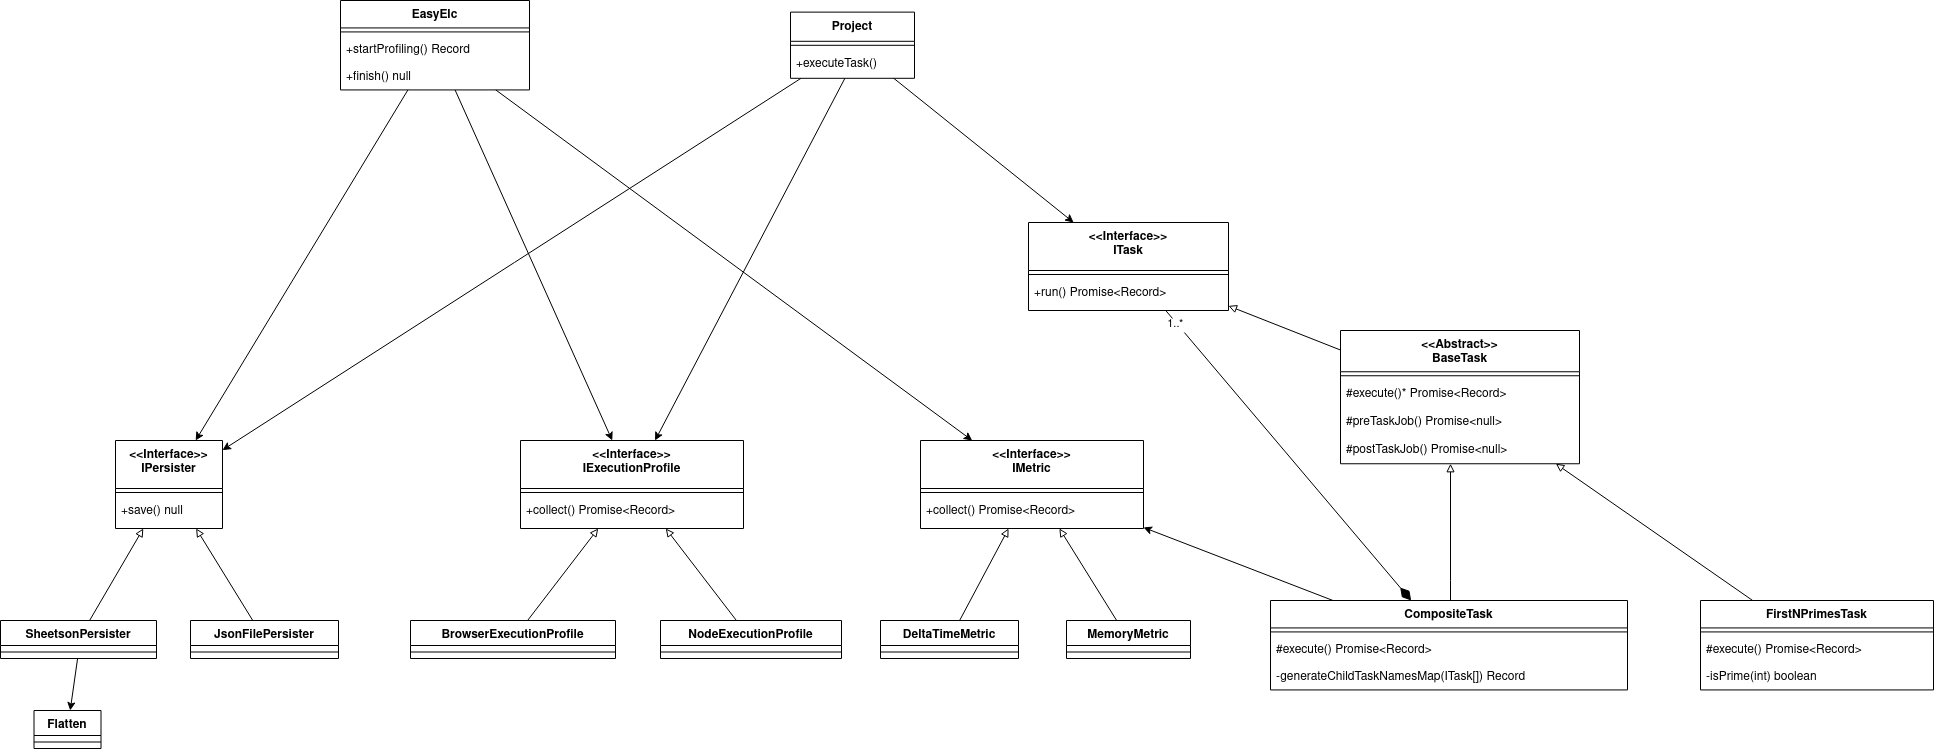

The diagram above was exported from draw.io. Its source (the exported page's mxGraphModel, read from the mxfile embedded in the PNG):
<mxGraphModel dx="3088" dy="982" grid="1" gridSize="10" guides="1" tooltips="1" connect="1" arrows="1" fold="1" page="1" pageScale="1" pageWidth="850" pageHeight="1100" math="0" shadow="0">
  <root>
    <mxCell id="0" />
    <mxCell id="1" parent="0" />
    <mxCell id="J9lG-xoCR0bPHYG1WlYy-79" style="rounded=0;orthogonalLoop=1;jettySize=auto;html=1;" edge="1" parent="1" source="J9lG-xoCR0bPHYG1WlYy-1" target="J9lG-xoCR0bPHYG1WlYy-10">
      <mxGeometry relative="1" as="geometry" />
    </mxCell>
    <mxCell id="J9lG-xoCR0bPHYG1WlYy-84" style="rounded=0;orthogonalLoop=1;jettySize=auto;html=1;" edge="1" parent="1" source="J9lG-xoCR0bPHYG1WlYy-1" target="J9lG-xoCR0bPHYG1WlYy-4">
      <mxGeometry relative="1" as="geometry" />
    </mxCell>
    <mxCell id="J9lG-xoCR0bPHYG1WlYy-1" value="Project" style="swimlane;fontStyle=1;align=center;verticalAlign=top;childLayout=stackLayout;horizontal=1;startSize=29.2;horizontalStack=0;resizeParent=1;resizeParentMax=0;resizeLast=0;collapsible=0;marginBottom=0;" vertex="1" parent="1">
      <mxGeometry x="230" y="81.61" width="124" height="66.2" as="geometry" />
    </mxCell>
    <mxCell id="J9lG-xoCR0bPHYG1WlYy-2" style="line;strokeWidth=1;fillColor=none;align=left;verticalAlign=middle;spacingTop=-1;spacingLeft=3;spacingRight=3;rotatable=0;labelPosition=right;points=[];portConstraint=eastwest;strokeColor=inherit;" vertex="1" parent="J9lG-xoCR0bPHYG1WlYy-1">
      <mxGeometry y="29.2" width="124" height="8" as="geometry" />
    </mxCell>
    <mxCell id="J9lG-xoCR0bPHYG1WlYy-3" value="+executeTask()" style="text;strokeColor=none;fillColor=none;align=left;verticalAlign=top;spacingLeft=4;spacingRight=4;overflow=hidden;rotatable=0;points=[[0,0.5],[1,0.5]];portConstraint=eastwest;" vertex="1" parent="J9lG-xoCR0bPHYG1WlYy-1">
      <mxGeometry y="37.2" width="124" height="29" as="geometry" />
    </mxCell>
    <mxCell id="J9lG-xoCR0bPHYG1WlYy-4" value="&lt;&lt;Interface&gt;&gt;&#10;ITask" style="swimlane;fontStyle=1;align=center;verticalAlign=top;childLayout=stackLayout;horizontal=1;startSize=48;horizontalStack=0;resizeParent=1;resizeParentMax=0;resizeLast=0;collapsible=0;marginBottom=0;" vertex="1" parent="1">
      <mxGeometry x="468" y="292" width="200" height="88" as="geometry" />
    </mxCell>
    <mxCell id="J9lG-xoCR0bPHYG1WlYy-5" style="line;strokeWidth=1;fillColor=none;align=left;verticalAlign=middle;spacingTop=-1;spacingLeft=3;spacingRight=3;rotatable=0;labelPosition=right;points=[];portConstraint=eastwest;strokeColor=inherit;" vertex="1" parent="J9lG-xoCR0bPHYG1WlYy-4">
      <mxGeometry y="48" width="200" height="8" as="geometry" />
    </mxCell>
    <mxCell id="J9lG-xoCR0bPHYG1WlYy-6" value="+run() Promise&lt;Record&gt;" style="text;strokeColor=none;fillColor=none;align=left;verticalAlign=top;spacingLeft=4;spacingRight=4;overflow=hidden;rotatable=0;points=[[0,0.5],[1,0.5]];portConstraint=eastwest;" vertex="1" parent="J9lG-xoCR0bPHYG1WlYy-4">
      <mxGeometry y="56" width="200" height="32" as="geometry" />
    </mxCell>
    <mxCell id="J9lG-xoCR0bPHYG1WlYy-7" value="&lt;&lt;Interface&gt;&gt;&#10;IExecutionProfile" style="swimlane;fontStyle=1;align=center;verticalAlign=top;childLayout=stackLayout;horizontal=1;startSize=48;horizontalStack=0;resizeParent=1;resizeParentMax=0;resizeLast=0;collapsible=0;marginBottom=0;" vertex="1" parent="1">
      <mxGeometry x="-40" y="510" width="223" height="88" as="geometry" />
    </mxCell>
    <mxCell id="J9lG-xoCR0bPHYG1WlYy-8" style="line;strokeWidth=1;fillColor=none;align=left;verticalAlign=middle;spacingTop=-1;spacingLeft=3;spacingRight=3;rotatable=0;labelPosition=right;points=[];portConstraint=eastwest;strokeColor=inherit;" vertex="1" parent="J9lG-xoCR0bPHYG1WlYy-7">
      <mxGeometry y="48" width="223" height="8" as="geometry" />
    </mxCell>
    <mxCell id="J9lG-xoCR0bPHYG1WlYy-9" value="+collect() Promise&lt;Record&gt;" style="text;strokeColor=none;fillColor=none;align=left;verticalAlign=top;spacingLeft=4;spacingRight=4;overflow=hidden;rotatable=0;points=[[0,0.5],[1,0.5]];portConstraint=eastwest;" vertex="1" parent="J9lG-xoCR0bPHYG1WlYy-7">
      <mxGeometry y="56" width="223" height="32" as="geometry" />
    </mxCell>
    <mxCell id="J9lG-xoCR0bPHYG1WlYy-10" value="&lt;&lt;Interface&gt;&gt;&#10;IPersister" style="swimlane;fontStyle=1;align=center;verticalAlign=top;childLayout=stackLayout;horizontal=1;startSize=48;horizontalStack=0;resizeParent=1;resizeParentMax=0;resizeLast=0;collapsible=0;marginBottom=0;" vertex="1" parent="1">
      <mxGeometry x="-445" y="510" width="107" height="88" as="geometry" />
    </mxCell>
    <mxCell id="J9lG-xoCR0bPHYG1WlYy-11" style="line;strokeWidth=1;fillColor=none;align=left;verticalAlign=middle;spacingTop=-1;spacingLeft=3;spacingRight=3;rotatable=0;labelPosition=right;points=[];portConstraint=eastwest;strokeColor=inherit;" vertex="1" parent="J9lG-xoCR0bPHYG1WlYy-10">
      <mxGeometry y="48" width="107" height="8" as="geometry" />
    </mxCell>
    <mxCell id="J9lG-xoCR0bPHYG1WlYy-12" value="+save() null" style="text;strokeColor=none;fillColor=none;align=left;verticalAlign=top;spacingLeft=4;spacingRight=4;overflow=hidden;rotatable=0;points=[[0,0.5],[1,0.5]];portConstraint=eastwest;" vertex="1" parent="J9lG-xoCR0bPHYG1WlYy-10">
      <mxGeometry y="56" width="107" height="32" as="geometry" />
    </mxCell>
    <mxCell id="J9lG-xoCR0bPHYG1WlYy-72" style="rounded=0;orthogonalLoop=1;jettySize=auto;html=1;" edge="1" parent="1" source="J9lG-xoCR0bPHYG1WlYy-13" target="J9lG-xoCR0bPHYG1WlYy-17">
      <mxGeometry relative="1" as="geometry" />
    </mxCell>
    <mxCell id="J9lG-xoCR0bPHYG1WlYy-73" style="rounded=0;orthogonalLoop=1;jettySize=auto;html=1;" edge="1" parent="1" source="J9lG-xoCR0bPHYG1WlYy-13" target="J9lG-xoCR0bPHYG1WlYy-7">
      <mxGeometry relative="1" as="geometry" />
    </mxCell>
    <mxCell id="J9lG-xoCR0bPHYG1WlYy-13" value="EasyElc" style="swimlane;fontStyle=1;align=center;verticalAlign=top;childLayout=stackLayout;horizontal=1;startSize=27.428571428571427;horizontalStack=0;resizeParent=1;resizeParentMax=0;resizeLast=0;collapsible=0;marginBottom=0;" vertex="1" parent="1">
      <mxGeometry x="-220" y="70" width="189" height="89.42857142857143" as="geometry" />
    </mxCell>
    <mxCell id="J9lG-xoCR0bPHYG1WlYy-14" style="line;strokeWidth=1;fillColor=none;align=left;verticalAlign=middle;spacingTop=-1;spacingLeft=3;spacingRight=3;rotatable=0;labelPosition=right;points=[];portConstraint=eastwest;strokeColor=inherit;" vertex="1" parent="J9lG-xoCR0bPHYG1WlYy-13">
      <mxGeometry y="27.428571428571427" width="189" height="8" as="geometry" />
    </mxCell>
    <mxCell id="J9lG-xoCR0bPHYG1WlYy-15" value="+startProfiling() Record" style="text;strokeColor=none;fillColor=none;align=left;verticalAlign=top;spacingLeft=4;spacingRight=4;overflow=hidden;rotatable=0;points=[[0,0.5],[1,0.5]];portConstraint=eastwest;" vertex="1" parent="J9lG-xoCR0bPHYG1WlYy-13">
      <mxGeometry y="35.42857142857143" width="189" height="27" as="geometry" />
    </mxCell>
    <mxCell id="J9lG-xoCR0bPHYG1WlYy-16" value="+finish() null" style="text;strokeColor=none;fillColor=none;align=left;verticalAlign=top;spacingLeft=4;spacingRight=4;overflow=hidden;rotatable=0;points=[[0,0.5],[1,0.5]];portConstraint=eastwest;" vertex="1" parent="J9lG-xoCR0bPHYG1WlYy-13">
      <mxGeometry y="62.42857142857143" width="189" height="27" as="geometry" />
    </mxCell>
    <mxCell id="J9lG-xoCR0bPHYG1WlYy-17" value="&lt;&lt;Interface&gt;&gt;&#10;IMetric" style="swimlane;fontStyle=1;align=center;verticalAlign=top;childLayout=stackLayout;horizontal=1;startSize=48;horizontalStack=0;resizeParent=1;resizeParentMax=0;resizeLast=0;collapsible=0;marginBottom=0;" vertex="1" parent="1">
      <mxGeometry x="360" y="510" width="223" height="88" as="geometry" />
    </mxCell>
    <mxCell id="J9lG-xoCR0bPHYG1WlYy-18" style="line;strokeWidth=1;fillColor=none;align=left;verticalAlign=middle;spacingTop=-1;spacingLeft=3;spacingRight=3;rotatable=0;labelPosition=right;points=[];portConstraint=eastwest;strokeColor=inherit;" vertex="1" parent="J9lG-xoCR0bPHYG1WlYy-17">
      <mxGeometry y="48" width="223" height="8" as="geometry" />
    </mxCell>
    <mxCell id="J9lG-xoCR0bPHYG1WlYy-19" value="+collect() Promise&lt;Record&gt;" style="text;strokeColor=none;fillColor=none;align=left;verticalAlign=top;spacingLeft=4;spacingRight=4;overflow=hidden;rotatable=0;points=[[0,0.5],[1,0.5]];portConstraint=eastwest;" vertex="1" parent="J9lG-xoCR0bPHYG1WlYy-17">
      <mxGeometry y="56" width="223" height="32" as="geometry" />
    </mxCell>
    <mxCell id="J9lG-xoCR0bPHYG1WlYy-80" style="rounded=0;orthogonalLoop=1;jettySize=auto;html=1;" edge="1" parent="1" source="J9lG-xoCR0bPHYG1WlYy-26" target="J9lG-xoCR0bPHYG1WlYy-17">
      <mxGeometry relative="1" as="geometry" />
    </mxCell>
    <mxCell id="J9lG-xoCR0bPHYG1WlYy-20" value="&lt;&lt;Abstract&gt;&gt;&#10;BaseTask" style="swimlane;fontStyle=1;align=center;verticalAlign=top;childLayout=stackLayout;horizontal=1;startSize=41.25;horizontalStack=0;resizeParent=1;resizeParentMax=0;resizeLast=0;collapsible=0;marginBottom=0;" vertex="1" parent="1">
      <mxGeometry x="780" y="400" width="239" height="133.25" as="geometry" />
    </mxCell>
    <mxCell id="J9lG-xoCR0bPHYG1WlYy-21" style="line;strokeWidth=1;fillColor=none;align=left;verticalAlign=middle;spacingTop=-1;spacingLeft=3;spacingRight=3;rotatable=0;labelPosition=right;points=[];portConstraint=eastwest;strokeColor=inherit;" vertex="1" parent="J9lG-xoCR0bPHYG1WlYy-20">
      <mxGeometry y="41.25" width="239" height="8" as="geometry" />
    </mxCell>
    <mxCell id="J9lG-xoCR0bPHYG1WlYy-23" value="#execute()* Promise&lt;Record&gt;" style="text;strokeColor=none;fillColor=none;align=left;verticalAlign=top;spacingLeft=4;spacingRight=4;overflow=hidden;rotatable=0;points=[[0,0.5],[1,0.5]];portConstraint=eastwest;" vertex="1" parent="J9lG-xoCR0bPHYG1WlYy-20">
      <mxGeometry y="49.25" width="239" height="28" as="geometry" />
    </mxCell>
    <mxCell id="J9lG-xoCR0bPHYG1WlYy-24" value="#preTaskJob() Promise&lt;null&gt;" style="text;strokeColor=none;fillColor=none;align=left;verticalAlign=top;spacingLeft=4;spacingRight=4;overflow=hidden;rotatable=0;points=[[0,0.5],[1,0.5]];portConstraint=eastwest;" vertex="1" parent="J9lG-xoCR0bPHYG1WlYy-20">
      <mxGeometry y="77.25" width="239" height="28" as="geometry" />
    </mxCell>
    <mxCell id="J9lG-xoCR0bPHYG1WlYy-25" value="#postTaskJob() Promise&lt;null&gt;" style="text;strokeColor=none;fillColor=none;align=left;verticalAlign=top;spacingLeft=4;spacingRight=4;overflow=hidden;rotatable=0;points=[[0,0.5],[1,0.5]];portConstraint=eastwest;" vertex="1" parent="J9lG-xoCR0bPHYG1WlYy-20">
      <mxGeometry y="105.25" width="239" height="28" as="geometry" />
    </mxCell>
    <mxCell id="J9lG-xoCR0bPHYG1WlYy-26" value="CompositeTask" style="swimlane;fontStyle=1;align=center;verticalAlign=top;childLayout=stackLayout;horizontal=1;startSize=27.428571428571427;horizontalStack=0;resizeParent=1;resizeParentMax=0;resizeLast=0;collapsible=0;marginBottom=0;" vertex="1" parent="1">
      <mxGeometry x="710" y="670" width="357" height="89.42857142857143" as="geometry" />
    </mxCell>
    <mxCell id="J9lG-xoCR0bPHYG1WlYy-27" style="line;strokeWidth=1;fillColor=none;align=left;verticalAlign=middle;spacingTop=-1;spacingLeft=3;spacingRight=3;rotatable=0;labelPosition=right;points=[];portConstraint=eastwest;strokeColor=inherit;" vertex="1" parent="J9lG-xoCR0bPHYG1WlYy-26">
      <mxGeometry y="27.428571428571427" width="357" height="8" as="geometry" />
    </mxCell>
    <mxCell id="J9lG-xoCR0bPHYG1WlYy-28" value="#execute() Promise&lt;Record&gt;" style="text;strokeColor=none;fillColor=none;align=left;verticalAlign=top;spacingLeft=4;spacingRight=4;overflow=hidden;rotatable=0;points=[[0,0.5],[1,0.5]];portConstraint=eastwest;" vertex="1" parent="J9lG-xoCR0bPHYG1WlYy-26">
      <mxGeometry y="35.42857142857143" width="357" height="27" as="geometry" />
    </mxCell>
    <mxCell id="J9lG-xoCR0bPHYG1WlYy-29" value="-generateChildTaskNamesMap(ITask[]) Record" style="text;strokeColor=none;fillColor=none;align=left;verticalAlign=top;spacingLeft=4;spacingRight=4;overflow=hidden;rotatable=0;points=[[0,0.5],[1,0.5]];portConstraint=eastwest;" vertex="1" parent="J9lG-xoCR0bPHYG1WlYy-26">
      <mxGeometry y="62.42857142857143" width="357" height="27" as="geometry" />
    </mxCell>
    <mxCell id="J9lG-xoCR0bPHYG1WlYy-30" value="FirstNPrimesTask" style="swimlane;fontStyle=1;align=center;verticalAlign=top;childLayout=stackLayout;horizontal=1;startSize=27.428571428571427;horizontalStack=0;resizeParent=1;resizeParentMax=0;resizeLast=0;collapsible=0;marginBottom=0;" vertex="1" parent="1">
      <mxGeometry x="1140" y="670" width="233" height="89.42857142857143" as="geometry" />
    </mxCell>
    <mxCell id="J9lG-xoCR0bPHYG1WlYy-31" style="line;strokeWidth=1;fillColor=none;align=left;verticalAlign=middle;spacingTop=-1;spacingLeft=3;spacingRight=3;rotatable=0;labelPosition=right;points=[];portConstraint=eastwest;strokeColor=inherit;" vertex="1" parent="J9lG-xoCR0bPHYG1WlYy-30">
      <mxGeometry y="27.428571428571427" width="233" height="8" as="geometry" />
    </mxCell>
    <mxCell id="J9lG-xoCR0bPHYG1WlYy-32" value="#execute() Promise&lt;Record&gt;" style="text;strokeColor=none;fillColor=none;align=left;verticalAlign=top;spacingLeft=4;spacingRight=4;overflow=hidden;rotatable=0;points=[[0,0.5],[1,0.5]];portConstraint=eastwest;" vertex="1" parent="J9lG-xoCR0bPHYG1WlYy-30">
      <mxGeometry y="35.42857142857143" width="233" height="27" as="geometry" />
    </mxCell>
    <mxCell id="J9lG-xoCR0bPHYG1WlYy-33" value="-isPrime(int) boolean" style="text;strokeColor=none;fillColor=none;align=left;verticalAlign=top;spacingLeft=4;spacingRight=4;overflow=hidden;rotatable=0;points=[[0,0.5],[1,0.5]];portConstraint=eastwest;" vertex="1" parent="J9lG-xoCR0bPHYG1WlYy-30">
      <mxGeometry y="62.42857142857143" width="233" height="27" as="geometry" />
    </mxCell>
    <mxCell id="J9lG-xoCR0bPHYG1WlYy-74" style="rounded=0;orthogonalLoop=1;jettySize=auto;html=1;endArrow=block;endFill=0;" edge="1" parent="1" source="J9lG-xoCR0bPHYG1WlYy-34" target="J9lG-xoCR0bPHYG1WlYy-7">
      <mxGeometry relative="1" as="geometry" />
    </mxCell>
    <mxCell id="J9lG-xoCR0bPHYG1WlYy-34" value="BrowserExecutionProfile" style="swimlane;fontStyle=1;align=center;verticalAlign=top;childLayout=stackLayout;horizontal=1;startSize=25;horizontalStack=0;resizeParent=1;resizeParentMax=0;resizeLast=0;collapsible=0;marginBottom=0;" vertex="1" parent="1">
      <mxGeometry x="-150" y="690" width="205" height="38" as="geometry" />
    </mxCell>
    <mxCell id="J9lG-xoCR0bPHYG1WlYy-35" style="line;strokeWidth=1;fillColor=none;align=left;verticalAlign=middle;spacingTop=-1;spacingLeft=3;spacingRight=3;rotatable=0;labelPosition=right;points=[];portConstraint=eastwest;strokeColor=inherit;" vertex="1" parent="J9lG-xoCR0bPHYG1WlYy-34">
      <mxGeometry y="25" width="205" height="13" as="geometry" />
    </mxCell>
    <mxCell id="J9lG-xoCR0bPHYG1WlYy-75" style="rounded=0;orthogonalLoop=1;jettySize=auto;html=1;endArrow=block;endFill=0;" edge="1" parent="1" source="J9lG-xoCR0bPHYG1WlYy-36" target="J9lG-xoCR0bPHYG1WlYy-7">
      <mxGeometry relative="1" as="geometry" />
    </mxCell>
    <mxCell id="J9lG-xoCR0bPHYG1WlYy-36" value="NodeExecutionProfile" style="swimlane;fontStyle=1;align=center;verticalAlign=top;childLayout=stackLayout;horizontal=1;startSize=25;horizontalStack=0;resizeParent=1;resizeParentMax=0;resizeLast=0;collapsible=0;marginBottom=0;" vertex="1" parent="1">
      <mxGeometry x="100" y="690" width="181" height="38" as="geometry" />
    </mxCell>
    <mxCell id="J9lG-xoCR0bPHYG1WlYy-37" style="line;strokeWidth=1;fillColor=none;align=left;verticalAlign=middle;spacingTop=-1;spacingLeft=3;spacingRight=3;rotatable=0;labelPosition=right;points=[];portConstraint=eastwest;strokeColor=inherit;" vertex="1" parent="J9lG-xoCR0bPHYG1WlYy-36">
      <mxGeometry y="25" width="181" height="13" as="geometry" />
    </mxCell>
    <mxCell id="J9lG-xoCR0bPHYG1WlYy-38" value="MemoryMetric" style="swimlane;fontStyle=1;align=center;verticalAlign=top;childLayout=stackLayout;horizontal=1;startSize=25;horizontalStack=0;resizeParent=1;resizeParentMax=0;resizeLast=0;collapsible=0;marginBottom=0;" vertex="1" parent="1">
      <mxGeometry x="506" y="690" width="124" height="38" as="geometry" />
    </mxCell>
    <mxCell id="J9lG-xoCR0bPHYG1WlYy-39" style="line;strokeWidth=1;fillColor=none;align=left;verticalAlign=middle;spacingTop=-1;spacingLeft=3;spacingRight=3;rotatable=0;labelPosition=right;points=[];portConstraint=eastwest;strokeColor=inherit;" vertex="1" parent="J9lG-xoCR0bPHYG1WlYy-38">
      <mxGeometry y="25" width="124" height="13" as="geometry" />
    </mxCell>
    <mxCell id="J9lG-xoCR0bPHYG1WlYy-40" value="DeltaTimeMetric" style="swimlane;fontStyle=1;align=center;verticalAlign=top;childLayout=stackLayout;horizontal=1;startSize=25;horizontalStack=0;resizeParent=1;resizeParentMax=0;resizeLast=0;collapsible=0;marginBottom=0;" vertex="1" parent="1">
      <mxGeometry x="320" y="690" width="138" height="38" as="geometry" />
    </mxCell>
    <mxCell id="J9lG-xoCR0bPHYG1WlYy-41" style="line;strokeWidth=1;fillColor=none;align=left;verticalAlign=middle;spacingTop=-1;spacingLeft=3;spacingRight=3;rotatable=0;labelPosition=right;points=[];portConstraint=eastwest;strokeColor=inherit;" vertex="1" parent="J9lG-xoCR0bPHYG1WlYy-40">
      <mxGeometry y="25" width="138" height="13" as="geometry" />
    </mxCell>
    <mxCell id="J9lG-xoCR0bPHYG1WlYy-77" style="rounded=0;orthogonalLoop=1;jettySize=auto;html=1;endArrow=block;endFill=0;" edge="1" parent="1" source="J9lG-xoCR0bPHYG1WlYy-42" target="J9lG-xoCR0bPHYG1WlYy-10">
      <mxGeometry relative="1" as="geometry" />
    </mxCell>
    <mxCell id="J9lG-xoCR0bPHYG1WlYy-42" value="SheetsonPersister" style="swimlane;fontStyle=1;align=center;verticalAlign=top;childLayout=stackLayout;horizontal=1;startSize=25;horizontalStack=0;resizeParent=1;resizeParentMax=0;resizeLast=0;collapsible=0;marginBottom=0;" vertex="1" parent="1">
      <mxGeometry x="-560" y="690" width="156" height="38" as="geometry" />
    </mxCell>
    <mxCell id="J9lG-xoCR0bPHYG1WlYy-43" style="line;strokeWidth=1;fillColor=none;align=left;verticalAlign=middle;spacingTop=-1;spacingLeft=3;spacingRight=3;rotatable=0;labelPosition=right;points=[];portConstraint=eastwest;strokeColor=inherit;" vertex="1" parent="J9lG-xoCR0bPHYG1WlYy-42">
      <mxGeometry y="25" width="156" height="13" as="geometry" />
    </mxCell>
    <mxCell id="J9lG-xoCR0bPHYG1WlYy-78" style="rounded=0;orthogonalLoop=1;jettySize=auto;html=1;endArrow=block;endFill=0;" edge="1" parent="1" source="J9lG-xoCR0bPHYG1WlYy-44" target="J9lG-xoCR0bPHYG1WlYy-10">
      <mxGeometry relative="1" as="geometry" />
    </mxCell>
    <mxCell id="J9lG-xoCR0bPHYG1WlYy-44" value="JsonFilePersister" style="swimlane;fontStyle=1;align=center;verticalAlign=top;childLayout=stackLayout;horizontal=1;startSize=25;horizontalStack=0;resizeParent=1;resizeParentMax=0;resizeLast=0;collapsible=0;marginBottom=0;" vertex="1" parent="1">
      <mxGeometry x="-370" y="690" width="148" height="38" as="geometry" />
    </mxCell>
    <mxCell id="J9lG-xoCR0bPHYG1WlYy-45" style="line;strokeWidth=1;fillColor=none;align=left;verticalAlign=middle;spacingTop=-1;spacingLeft=3;spacingRight=3;rotatable=0;labelPosition=right;points=[];portConstraint=eastwest;strokeColor=inherit;" vertex="1" parent="J9lG-xoCR0bPHYG1WlYy-44">
      <mxGeometry y="25" width="148" height="13" as="geometry" />
    </mxCell>
    <mxCell id="J9lG-xoCR0bPHYG1WlYy-46" value="Flatten" style="swimlane;fontStyle=1;align=center;verticalAlign=top;childLayout=stackLayout;horizontal=1;startSize=25;horizontalStack=0;resizeParent=1;resizeParentMax=0;resizeLast=0;collapsible=0;marginBottom=0;" vertex="1" parent="1">
      <mxGeometry x="-526.5" y="779.9999999999999" width="67" height="38" as="geometry" />
    </mxCell>
    <mxCell id="J9lG-xoCR0bPHYG1WlYy-47" style="line;strokeWidth=1;fillColor=none;align=left;verticalAlign=middle;spacingTop=-1;spacingLeft=3;spacingRight=3;rotatable=0;labelPosition=right;points=[];portConstraint=eastwest;strokeColor=inherit;" vertex="1" parent="J9lG-xoCR0bPHYG1WlYy-46">
      <mxGeometry y="25" width="67" height="13" as="geometry" />
    </mxCell>
    <mxCell id="J9lG-xoCR0bPHYG1WlYy-62" value="" style="startArrow=none;endArrow=diamondThin;endSize=14;endFill=1;rounded=0;" edge="1" parent="1" source="J9lG-xoCR0bPHYG1WlYy-4" target="J9lG-xoCR0bPHYG1WlYy-26">
      <mxGeometry relative="1" as="geometry">
        <mxPoint x="1210" y="760" as="targetPoint" />
      </mxGeometry>
    </mxCell>
    <mxCell id="J9lG-xoCR0bPHYG1WlYy-63" value="1..*" style="edgeLabel;resizable=0;align=left;verticalAlign=top;" vertex="1" parent="J9lG-xoCR0bPHYG1WlYy-62">
      <mxGeometry x="-1" relative="1" as="geometry" />
    </mxCell>
    <mxCell id="J9lG-xoCR0bPHYG1WlYy-71" style="rounded=0;orthogonalLoop=1;jettySize=auto;html=1;" edge="1" parent="1" source="J9lG-xoCR0bPHYG1WlYy-13" target="J9lG-xoCR0bPHYG1WlYy-10">
      <mxGeometry relative="1" as="geometry" />
    </mxCell>
    <mxCell id="J9lG-xoCR0bPHYG1WlYy-76" style="rounded=0;orthogonalLoop=1;jettySize=auto;html=1;" edge="1" parent="1" source="J9lG-xoCR0bPHYG1WlYy-43" target="J9lG-xoCR0bPHYG1WlYy-46">
      <mxGeometry relative="1" as="geometry" />
    </mxCell>
    <mxCell id="J9lG-xoCR0bPHYG1WlYy-81" style="rounded=0;orthogonalLoop=1;jettySize=auto;html=1;endArrow=block;endFill=0;" edge="1" parent="1" source="J9lG-xoCR0bPHYG1WlYy-40" target="J9lG-xoCR0bPHYG1WlYy-17">
      <mxGeometry relative="1" as="geometry">
        <mxPoint x="589" y="626" as="sourcePoint" />
        <mxPoint x="484" y="560" as="targetPoint" />
      </mxGeometry>
    </mxCell>
    <mxCell id="J9lG-xoCR0bPHYG1WlYy-82" style="rounded=0;orthogonalLoop=1;jettySize=auto;html=1;endArrow=block;endFill=0;" edge="1" parent="1" source="J9lG-xoCR0bPHYG1WlYy-38" target="J9lG-xoCR0bPHYG1WlYy-17">
      <mxGeometry relative="1" as="geometry">
        <mxPoint x="568" y="692" as="sourcePoint" />
        <mxPoint x="474" y="626" as="targetPoint" />
      </mxGeometry>
    </mxCell>
    <mxCell id="J9lG-xoCR0bPHYG1WlYy-83" style="rounded=0;orthogonalLoop=1;jettySize=auto;html=1;" edge="1" parent="1" source="J9lG-xoCR0bPHYG1WlYy-3" target="J9lG-xoCR0bPHYG1WlYy-7">
      <mxGeometry relative="1" as="geometry" />
    </mxCell>
    <mxCell id="J9lG-xoCR0bPHYG1WlYy-85" style="edgeStyle=orthogonalEdgeStyle;rounded=0;orthogonalLoop=1;jettySize=auto;html=1;endArrow=block;endFill=0;" edge="1" parent="1" source="J9lG-xoCR0bPHYG1WlYy-26" target="J9lG-xoCR0bPHYG1WlYy-20">
      <mxGeometry relative="1" as="geometry">
        <mxPoint x="1085" y="506" as="sourcePoint" />
        <mxPoint x="980" y="440" as="targetPoint" />
        <Array as="points">
          <mxPoint x="890" y="650" />
          <mxPoint x="890" y="650" />
        </Array>
      </mxGeometry>
    </mxCell>
    <mxCell id="J9lG-xoCR0bPHYG1WlYy-86" style="rounded=0;orthogonalLoop=1;jettySize=auto;html=1;endArrow=block;endFill=0;" edge="1" parent="1" source="J9lG-xoCR0bPHYG1WlYy-30" target="J9lG-xoCR0bPHYG1WlYy-20">
      <mxGeometry relative="1" as="geometry">
        <mxPoint x="1428" y="463" as="sourcePoint" />
        <mxPoint x="1350" y="401" as="targetPoint" />
      </mxGeometry>
    </mxCell>
    <mxCell id="J9lG-xoCR0bPHYG1WlYy-87" style="rounded=0;orthogonalLoop=1;jettySize=auto;html=1;endArrow=block;endFill=0;" edge="1" parent="1" source="J9lG-xoCR0bPHYG1WlYy-20" target="J9lG-xoCR0bPHYG1WlYy-4">
      <mxGeometry relative="1" as="geometry">
        <mxPoint x="1333" y="583" as="sourcePoint" />
        <mxPoint x="1028" y="476" as="targetPoint" />
      </mxGeometry>
    </mxCell>
  </root>
</mxGraphModel>